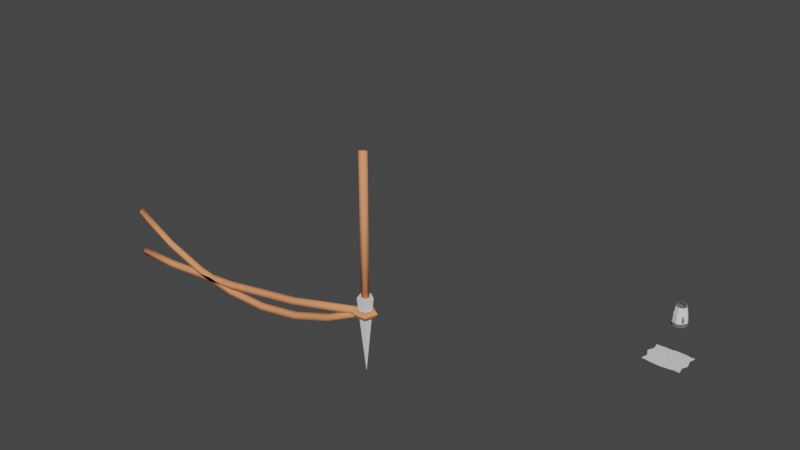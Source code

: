 # Source: Camping.blend  (saved by Blender 3.5.10; exported with 4.5.12 LTS)
import bpy
from mathutils import Matrix  # noqa: F401  (used for matrix-valued properties, if any)

bpy.ops.wm.read_factory_settings(use_empty=True)
scene = bpy.context.scene
scene.name = 'Scene'

# ---- collections
col_collection = bpy.data.collections.new('Collection'); scene.collection.children.link(col_collection)

# ---- images (referenced by path relative to the original .blend; pixels are not part of the script)
import os
ASSET_DIR = os.environ.get("B2B_ASSET_DIR", "")  # directory of the original .blend (textures are referenced by path, not embedded)
HERE = os.path.dirname(os.path.abspath(__file__))  # packed textures are extracted next to this script under _unpacked/

def load_image(name, relpath, width, height, colorspace="sRGB"):
    """Load a texture the original file referenced (path relative to the .blend, or extracted next to this script)."""
    p = next((c for c in (os.path.join(HERE, relpath), os.path.join(ASSET_DIR, relpath)) if relpath and os.path.exists(c)), "")
    if p:
        img = bpy.data.images.load(p, check_existing=True)
        img.name = name
    else:  # same state as the original file: an image datablock whose file is absent (Cycles renders it pink)
        img = bpy.data.images.new(name, width, height)
        img.source = "FILE"
        img.filepath = "//" + (relpath or name)
    img.colorspace_settings.name = colorspace
    return img
img_fabric063_4k_roughness_jpg = load_image('Fabric063_4K_Roughness.jpg', 'ProjectorTarp/Fabric063_4K-JPG/Fabric063_4K_Roughness.jpg', 1024, 1024, 'sRGB')
img_fabric063_4k_displacement_jpg = load_image('Fabric063_4K_Displacement.jpg', 'ProjectorTarp/Fabric063_4K-JPG/Fabric063_4K_Displacement.jpg', 1024, 1024, 'sRGB')
img_fabric063_4k_normalgl_jpg = load_image('Fabric063_4K_NormalGL.jpg', 'ProjectorTarp/Fabric063_4K-JPG/Fabric063_4K_NormalGL.jpg', 1024, 1024, 'Non-Color')
img_fabric063_4k_ambientocclusion_jpg = load_image('Fabric063_4K_AmbientOcclusion.jpg', 'ProjectorTarp/Fabric063_4K-JPG/Fabric063_4K_AmbientOcclusion.jpg', 1024, 1024, 'sRGB')

# ---- materials (node trees are filled in below, after node groups)
mat_fabric063_4k = bpy.data.materials.new('Fabric063 4K')
mat_fabric063_4k.use_transparent_shadow = False
mat_lantern = bpy.data.materials.new('Lantern')
mat_lantern.use_transparent_shadow = False
mat_lantern.diffuse_color = (0.1523, 0.1523, 0.1523, 1.0)
mat_rope = bpy.data.materials.new('Rope')
mat_rope.use_transparent_shadow = False
mat_rope.diffuse_color = (0.8, 0.2939, 0.1338, 1.0)
mat_metal = bpy.data.materials.new('Metal')
mat_metal.use_transparent_shadow = False

# ---- material node trees
mat_fabric063_4k.use_nodes = True; mat_fabric063_4k.node_tree.nodes.clear()
_N = mat_fabric063_4k.node_tree.nodes; _L = mat_fabric063_4k.node_tree.links
n0 = _N.new('ShaderNodeOutputMaterial'); n0.name = 'Material Output'; n0.location = (300, 300)
n1 = _N.new('ShaderNodeTexImage'); n1.name = 'Image Texture.003'; n1.location = (-330, 80)
n1.hide = True
n1.image = img_fabric063_4k_roughness_jpg
n2 = _N.new('ShaderNodeTexImage'); n2.name = 'Image Texture.001'; n2.location = (-589, -66)
n2.hide = True
n2.image = img_fabric063_4k_displacement_jpg
n3 = _N.new('ShaderNodeTexImage'); n3.name = 'Image Texture.002'; n3.location = (-571, 31)
n3.hide = True
n3.image = img_fabric063_4k_normalgl_jpg
n4 = _N.new('ShaderNodeMix'); n4.name = 'Mix'; n4.location = (-142, 17)
n4.data_type = 'RGBA'
n4.inputs[0].default_value = 1.0
n5 = _N.new('ShaderNodeTexCoord'); n5.name = 'Texture Coordinate'; n5.location = (-946, 141)
n5.hide = True
n6 = _N.new('ShaderNodeBump'); n6.name = 'Bump'; n6.location = (-304, -42)
n6.inputs[0].default_value = 0.3833
n6.inputs[1].default_value = 1.0
n6.inputs[2].default_value = 1.0
n7 = _N.new('ShaderNodeNormalMap'); n7.name = 'Normal Map'; n7.location = (-307, 24)
n7.hide = True
n8 = _N.new('ShaderNodeTexImage'); n8.name = 'Image Texture'; n8.location = (-603, 353)
n8.image = img_fabric063_4k_ambientocclusion_jpg
n9 = _N.new('ShaderNodeBsdfPrincipled'); n9.name = 'Principled BSDF'; n9.location = (10, 300)
n9.distribution = 'GGX'
n9.subsurface_method = 'BURLEY'
n9.inputs[3].default_value = 1.45
n9.inputs[27].default_value = (0.0, 0.0, 0.0, 1.0)
n9.inputs[28].default_value = 1.0
_L.new(n9.outputs[0], n0.inputs[0])
_L.new(n1.outputs[0], n9.inputs[2])
_L.new(n5.outputs[2], n8.inputs[0])
_L.new(n5.outputs[2], n3.inputs[0])
_L.new(n5.outputs[2], n2.inputs[0])
_L.new(n2.outputs[0], n6.inputs[3])
_L.new(n3.outputs[0], n7.inputs[1])
_L.new(n7.outputs[0], n4.inputs[6])
_L.new(n6.outputs[0], n4.inputs[7])
_L.new(n4.outputs[2], n9.inputs[5])
n0.is_active_output = True

# ---- world
world_world = bpy.data.worlds.new('World'); scene.world = world_world
world_world.use_nodes = True; world_world.node_tree.nodes.clear()
_N = world_world.node_tree.nodes; _L = world_world.node_tree.links
n0 = _N.new('ShaderNodeOutputWorld'); n0.name = 'World Output'; n0.location = (300, 300)
n1 = _N.new('ShaderNodeBackground'); n1.name = 'Background'; n1.location = (10, 300)
n1.inputs[0].default_value = (0.05088, 0.05088, 0.05088, 1.0)
_L.new(n1.outputs[0], n0.inputs[0])
n0.is_active_output = True
world_world.color = (0.05088, 0.05088, 0.05088)
world_world.use_sun_shadow = False
world_world.sun_shadow_jitter_overblur = 0.0

# ---- meshes
me_projectortarpmodel = bpy.data.meshes.new('ProjectorTarpModel')
me_projectortarpmodel.from_pydata([(-2.213, -1.709, 0.01087), (2.169, -1.696, 0.01087), (-2.222, 1.704, 0.01087), (2.288, 1.717, 0.01087), (-2.21, 1.55, 0.01087), (-2.178, 1.378, 0.01087), (-2.092, 1.009, 0.01087), (-2.107, 0.8252, 0.01087), (-2.17, 0.6516, 0.01087), (-2.253, 0.4959, 0.01087), (-2.335, 0.3518, 0.01087), (-2.394, 0.2079, 0.01087), (-2.417, 0.06471, 0.01087), (-2.335, -0.2197, 0.01087), (-2.253, -0.3612, 0.01087), (-2.054, -0.8273, 0.01087), (-2.084, -1.011, 0.01087), (-2.129, -1.198, 0.01087), (-2.171, -1.382, 0.01087), (-2.201, -1.554, 0.01087), (-2.002, -1.69, 0.01087), (-1.757, -1.695, 0.01087), (-1.239, -1.791, 0.01087), (-1.015, -1.801, 0.01087), (-0.8261, -1.813, 0.01087), (-0.6436, -1.83, 0.01087), (-0.4628, -1.846, 0.01087), (-0.281, -1.851, 0.01087), (0.09843, -1.844, 0.01087), (0.2947, -1.823, 0.01087), (0.4917, -1.79, 0.01087), (0.6875, -1.766, 0.01087), (0.8802, -1.76, 0.01087), (1.07, -1.737, 0.01087), (1.277, -1.694, 0.01087), (1.734, -1.642, 0.01087), (1.963, -1.677, 0.01087), (2.16, -1.542, 0.01087), (2.136, -1.372, 0.01087), (2.103, -1.19, 0.01087), (2.067, -1.006, 0.01087), (2.043, -0.8281, 0.01087), (2.071, -0.6755, 0.01087), (2.131, -0.5463, 0.01087), (2.201, -0.4284, 0.01087), (2.266, -0.3085, 0.01087), (2.313, -0.1824, 0.01087), (2.332, -0.0461, 0.01087), (2.313, 0.1033, 0.01087), (2.266, 0.2629, 0.01087), (2.201, 0.4287, 0.01087), (2.141, 0.6107, 0.01087), (2.105, 0.8115, 0.01087), (2.116, 1.013, 0.01087), (2.175, 1.203, 0.01087), (2.231, 1.388, 0.01087), (2.272, 1.562, 0.01087), (-2.089, -0.6557, 0.01087), (-2.164, -0.5026, 0.01087), (-2.394, -0.07777, 0.01087), (-2.135, 1.195, 0.01087), (-2.011, 1.685, 0.01087), (-1.771, 1.681, 0.01087), (-1.522, 1.713, 0.01087), (-1.494, -1.745, 0.01087), (-1.279, 1.743, 0.01087), (-1.06, 1.746, 0.01087), (-0.8671, 1.724, 0.01087), (-0.6768, 1.711, 0.01087), (-0.733, -0.3759, 0.01087), (-0.4879, 1.721, 0.01087), (-0.3, 1.748, 0.01087), (-0.1126, 1.793, 0.01087), (0.07611, 1.823, 0.01087), (-0.095, -1.845, 0.01087), (0.2677, 1.815, 0.01087), (0.4601, 1.816, 0.01087), (0.6529, 1.823, 0.01087), (0.8455, 1.823, 0.01087), (0.2705, 1.095, 0.01087), (1.04, 1.813, 0.01087), (1.271, 1.798, 0.01087), (1.502, -1.653, 0.01087), (1.537, 1.74, 0.01087), (1.812, 1.685, 0.01087), (1.381, 0.1893, 0.01087), (2.07, 1.696, 0.01087), (-2.213, -1.709, 0.01614), (2.169, -1.696, 0.01614), (-2.222, 1.704, 0.01614), (2.288, 1.717, 0.01614), (-2.21, 1.55, 0.01614), (-2.178, 1.378, 0.01614), (-2.092, 1.009, 0.01614), (-2.107, 0.8252, 0.01614), (-2.17, 0.6516, 0.01614), (-2.253, 0.4959, 0.01614), (-2.335, 0.3518, 0.01614), (-2.394, 0.2079, 0.01614), (-2.417, 0.06471, 0.01614), (-2.335, -0.2197, 0.01614), (-2.253, -0.3612, 0.01614), (-2.054, -0.8273, 0.01614), (-2.084, -1.011, 0.01614), (-2.129, -1.198, 0.01614), (-2.171, -1.382, 0.01614), (-2.201, -1.554, 0.01614), (-2.002, -1.69, 0.01614), (-1.757, -1.695, 0.01614), (-1.239, -1.791, 0.01614), (-1.015, -1.801, 0.01614), (-0.8261, -1.813, 0.01614), (-0.6436, -1.83, 0.01614), (-0.4628, -1.846, 0.01614), (-0.281, -1.851, 0.01614), (0.09843, -1.844, 0.01614), (0.2947, -1.823, 0.01614), (0.4917, -1.79, 0.01614), (0.6875, -1.766, 0.01614), (0.8802, -1.76, 0.01614), (1.07, -1.737, 0.01614), (1.277, -1.694, 0.01614), (1.734, -1.642, 0.01614), (1.963, -1.677, 0.01614), (2.16, -1.542, 0.01614), (2.136, -1.372, 0.01614), (2.103, -1.19, 0.01614), (2.067, -1.006, 0.01614), (2.043, -0.8281, 0.01614), (2.071, -0.6755, 0.01614), (2.131, -0.5463, 0.01614), (2.201, -0.4284, 0.01614), (2.266, -0.3085, 0.01614), (2.313, -0.1824, 0.01614), (2.332, -0.0461, 0.01614), (2.313, 0.1033, 0.01614), (2.266, 0.2629, 0.01614), (2.201, 0.4287, 0.01614), (2.141, 0.6107, 0.01614), (2.105, 0.8115, 0.01614), (2.116, 1.013, 0.01614), (2.175, 1.203, 0.01614), (2.231, 1.388, 0.01614), (2.272, 1.562, 0.01614), (-2.089, -0.6557, 0.01614), (-2.164, -0.5026, 0.01614), (-2.394, -0.07777, 0.01614), (-2.135, 1.195, 0.01614), (-2.011, 1.685, 0.01614), (-1.771, 1.681, 0.01614), (-1.522, 1.713, 0.01614), (-1.494, -1.745, 0.01614), (-1.279, 1.743, 0.01614), (-1.06, 1.746, 0.01614), (-0.8671, 1.724, 0.01614), (-0.6768, 1.711, 0.01614), (-0.733, -0.3759, 0.01614), (-0.4879, 1.721, 0.01614), (-0.3, 1.748, 0.01614), (-0.1126, 1.793, 0.01614), (0.07611, 1.823, 0.01614), (-0.095, -1.845, 0.01614), (0.2677, 1.815, 0.01614), (0.4601, 1.816, 0.01614), (0.6529, 1.823, 0.01614), (0.8455, 1.823, 0.01614), (0.2705, 1.095, 0.01614), (1.04, 1.813, 0.01614), (1.271, 1.798, 0.01614), (1.502, -1.653, 0.01614), (1.537, 1.74, 0.01614), (1.812, 1.685, 0.01614), (1.381, 0.1893, 0.01614), (2.07, 1.696, 0.01614)], [], [(4, 2, 61), (20, 0, 19), (69, 16, 15), (14, 13, 58), (9, 11, 10), (63, 7, 6), (21, 20, 17), (64, 17, 69), (57, 58, 69), (58, 59, 69), (69, 59, 9), (18, 17, 20, 19), (60, 61, 62), (63, 67, 79), (72, 79, 71), (29, 28, 74), (85, 69, 79), (30, 29, 74), (79, 76, 77), (79, 77, 78), (33, 32, 31), (79, 78, 80), (34, 33, 31), (35, 82, 39), (54, 83, 84), (40, 85, 41), (42, 85, 43), (44, 43, 45), (48, 50, 49), (50, 85, 51), (52, 85, 53), (56, 86, 3), (11, 9, 59, 12), (17, 16, 69), (15, 57, 69), (13, 59, 58), (61, 60, 5, 4), (8, 7, 63), (6, 60, 63), (8, 63, 69, 9), (21, 17, 64), (69, 23, 22, 64), (60, 62, 63), (66, 67, 63, 65), (69, 74, 27, 26), (23, 69, 24), (24, 69, 25), (63, 79, 69), (67, 68, 79), (25, 69, 26), (79, 68, 70), (73, 75, 79, 72), (79, 70, 71), (74, 69, 31), (31, 69, 85), (80, 81, 83, 79), (30, 74, 31), (79, 75, 76), (34, 31, 82), (82, 31, 85), (79, 83, 85), (40, 39, 82, 85), (35, 39, 36), (83, 54, 53, 85), (43, 85, 45), (45, 85, 48), (85, 50, 48), (38, 37, 36, 39), (54, 84, 86), (36, 37, 1), (48, 47, 46, 45), (41, 85, 42), (86, 56, 55, 54), (85, 52, 51), (91, 148, 89), (107, 106, 87), (156, 102, 103), (101, 145, 100), (96, 97, 98), (150, 93, 94), (108, 104, 107), (151, 156, 104), (144, 156, 145), (145, 156, 146), (156, 96, 146), (105, 106, 107, 104), (147, 149, 148), (150, 166, 154), (159, 158, 166), (116, 161, 115), (172, 166, 156), (117, 161, 116), (166, 164, 163), (166, 165, 164), (120, 118, 119), (166, 167, 165), (121, 118, 120), (122, 126, 169), (141, 171, 170), (127, 128, 172), (129, 130, 172), (131, 132, 130), (135, 136, 137), (137, 138, 172), (139, 140, 172), (143, 90, 173), (98, 99, 146, 96), (104, 156, 103), (102, 156, 144), (100, 145, 146), (148, 91, 92, 147), (95, 150, 94), (93, 150, 147), (95, 96, 156, 150), (108, 151, 104), (156, 151, 109, 110), (147, 150, 149), (153, 152, 150, 154), (156, 113, 114, 161), (110, 111, 156), (111, 112, 156), (150, 156, 166), (154, 166, 155), (112, 113, 156), (166, 157, 155), (160, 159, 166, 162), (166, 158, 157), (161, 118, 156), (118, 172, 156), (167, 166, 170, 168), (117, 118, 161), (166, 163, 162), (121, 169, 118), (169, 172, 118), (166, 172, 170), (127, 172, 169, 126), (122, 123, 126), (170, 172, 140, 141), (130, 132, 172), (132, 135, 172), (172, 135, 137), (125, 126, 123, 124), (141, 173, 171), (123, 88, 124), (135, 132, 133, 134), (128, 129, 172), (173, 141, 142, 143), (172, 138, 139)])
_uv = me_projectortarpmodel.uv_layers.new(name='UVMap')
_uv.uv.foreach_set('vector', [0.9695, 0.03424, 0.9904, 0.03308, 0.9871, 0.06174, 0.5292, 0.05155, 0.5273, 0.02287, 0.5482, 0.02499, 0.7032, 0.2282, 0.6216, 0.04277, 0.6464, 0.04743, 0.7103, 0.02199, 0.7298, 0.01141, 0.6908, 0.03357, 0.8266, 0.02487, 0.788, 0.00475, 0.8073, 0.01332, 0.9892, 0.1282, 0.8708, 0.04587, 0.8957, 0.0485, 0.5276, 0.08486, 0.5292, 0.05155, 0.5963, 0.03598, 0.52, 0.1204, 0.5963, 0.03598, 0.7032, 0.2282, 0.6698, 0.04332, 0.6908, 0.03357, 0.7032, 0.2282, 0.6908, 0.03357, 0.7492, 0.003791, 0.7032, 0.2282, 0.7032, 0.2282, 0.7492, 0.003791, 0.8266, 0.02487, 0.5715, 0.02971, 0.5963, 0.03598, 0.5292, 0.05155, 0.5482, 0.02499, 0.9211, 0.04326, 0.9871, 0.06174, 0.9858, 0.09425, 0.9892, 0.1282, 0.9886, 0.2171, 0.8994, 0.3693, 0.9954, 0.3197, 0.8994, 0.3693, 0.99, 0.2941, 0.5034, 0.3628, 0.5011, 0.3361, 0.5017, 0.3099, 0.7728, 0.5171, 0.7032, 0.2282, 0.8994, 0.3693, 0.5071, 0.3897, 0.5034, 0.3628, 0.5017, 0.3099, 0.8994, 0.3693, 0.9967, 0.3975, 0.997, 0.4237, 0.8994, 0.3693, 0.997, 0.4237, 0.9964, 0.4498, 0.5125, 0.4683, 0.5099, 0.4425, 0.5098, 0.4163, 0.8994, 0.3693, 0.9964, 0.4498, 0.9942, 0.4761, 0.5175, 0.4966, 0.5125, 0.4683, 0.5098, 0.4163, 0.5231, 0.5588, 0.5224, 0.5272, 0.5831, 0.6103, 0.9077, 0.6281, 0.9827, 0.5434, 0.9744, 0.5806, 0.6083, 0.606, 0.7728, 0.5171, 0.6325, 0.6035, 0.6531, 0.6077, 0.7728, 0.5171, 0.6705, 0.6163, 0.6862, 0.6262, 0.6705, 0.6163, 0.7023, 0.6354, 0.758, 0.6432, 0.8025, 0.6291, 0.7798, 0.6373, 0.8025, 0.6291, 0.7728, 0.5171, 0.8274, 0.6215, 0.8548, 0.6174, 0.7728, 0.5171, 0.8821, 0.6195, 0.9561, 0.6425, 0.975, 0.6156, 0.977, 0.6452, 0.788, 0.00475, 0.8266, 0.02487, 0.7492, 0.003791, 0.7686, 0.001132, 0.5963, 0.03598, 0.6216, 0.04277, 0.7032, 0.2282, 0.6464, 0.04743, 0.6698, 0.04332, 0.7032, 0.2282, 0.7298, 0.01141, 0.7492, 0.003791, 0.6908, 0.03357, 0.9871, 0.06174, 0.9211, 0.04326, 0.946, 0.03797, 0.9695, 0.03424, 0.8475, 0.03672, 0.8708, 0.04587, 0.9892, 0.1282, 0.8957, 0.0485, 0.9211, 0.04326, 0.9892, 0.1282, 0.8475, 0.03672, 0.9892, 0.1282, 0.7032, 0.2282, 0.8266, 0.02487, 0.5276, 0.08486, 0.5963, 0.03598, 0.52, 0.1204, 0.7032, 0.2282, 0.5107, 0.1852, 0.5128, 0.1549, 0.52, 0.1204, 0.9211, 0.04326, 0.9858, 0.09425, 0.9892, 0.1282, 0.9923, 0.191, 0.9886, 0.2171, 0.9892, 0.1282, 0.9926, 0.1612, 0.7032, 0.2282, 0.5017, 0.3099, 0.5014, 0.2846, 0.5028, 0.26, 0.5107, 0.1852, 0.7032, 0.2282, 0.5085, 0.2108, 0.5085, 0.2108, 0.7032, 0.2282, 0.5056, 0.2355, 0.9892, 0.1282, 0.8994, 0.3693, 0.7032, 0.2282, 0.9886, 0.2171, 0.9862, 0.2429, 0.8994, 0.3693, 0.5056, 0.2355, 0.7032, 0.2282, 0.5028, 0.26, 0.8994, 0.3693, 0.9862, 0.2429, 0.9869, 0.2685, 0.9989, 0.3454, 0.9972, 0.3714, 0.8994, 0.3693, 0.9954, 0.3197, 0.8994, 0.3693, 0.9869, 0.2685, 0.99, 0.2941, 0.5017, 0.3099, 0.7032, 0.2282, 0.5098, 0.4163, 0.5098, 0.4163, 0.7032, 0.2282, 0.7728, 0.5171, 0.9942, 0.4761, 0.9915, 0.5074, 0.9827, 0.5434, 0.8994, 0.3693, 0.5071, 0.3897, 0.5017, 0.3099, 0.5098, 0.4163, 0.8994, 0.3693, 0.9972, 0.3714, 0.9967, 0.3975, 0.5175, 0.4966, 0.5098, 0.4163, 0.5224, 0.5272, 0.5224, 0.5272, 0.5098, 0.4163, 0.7728, 0.5171, 0.8994, 0.3693, 0.9827, 0.5434, 0.7728, 0.5171, 0.6083, 0.606, 0.5831, 0.6103, 0.5224, 0.5272, 0.7728, 0.5171, 0.5231, 0.5588, 0.5831, 0.6103, 0.5175, 0.5897, 0.9827, 0.5434, 0.9077, 0.6281, 0.8821, 0.6195, 0.7728, 0.5171, 0.6705, 0.6163, 0.7728, 0.5171, 0.7023, 0.6354, 0.7023, 0.6354, 0.7728, 0.5171, 0.758, 0.6432, 0.7728, 0.5171, 0.8025, 0.6291, 0.758, 0.6432, 0.5584, 0.6142, 0.5352, 0.6169, 0.5175, 0.5897, 0.5831, 0.6103, 0.9077, 0.6281, 0.9744, 0.5806, 0.975, 0.6156, 0.5175, 0.5897, 0.5352, 0.6169, 0.5143, 0.6177, 0.758, 0.6432, 0.7377, 0.6452, 0.7192, 0.6423, 0.7023, 0.6354, 0.6325, 0.6035, 0.7728, 0.5171, 0.6531, 0.6077, 0.975, 0.6156, 0.9561, 0.6425, 0.9326, 0.6364, 0.9077, 0.6281, 0.7728, 0.5171, 0.8548, 0.6174, 0.8274, 0.6215, 0.03052, 0.03424, 0.01285, 0.06174, 0.009554, 0.03308, 0.4708, 0.05155, 0.4518, 0.02499, 0.4727, 0.02287, 0.2968, 0.2282, 0.3536, 0.04743, 0.3784, 0.04277, 0.2897, 0.02199, 0.3092, 0.03357, 0.2702, 0.01141, 0.1734, 0.02487, 0.1927, 0.01332, 0.212, 0.00475, 0.01075, 0.1282, 0.1043, 0.0485, 0.1292, 0.04587, 0.4724, 0.08486, 0.4037, 0.03598, 0.4708, 0.05155, 0.48, 0.1204, 0.2968, 0.2282, 0.4037, 0.03598, 0.3302, 0.04332, 0.2968, 0.2282, 0.3092, 0.03357, 0.3092, 0.03357, 0.2968, 0.2282, 0.2508, 0.003791, 0.2968, 0.2282, 0.1734, 0.02487, 0.2508, 0.003791, 0.4285, 0.02971, 0.4518, 0.02499, 0.4708, 0.05155, 0.4037, 0.03598, 0.07891, 0.04326, 0.01421, 0.09425, 0.01285, 0.06174, 0.01075, 0.1282, 0.1006, 0.3693, 0.01144, 0.2171, 0.004627, 0.3197, 0.01002, 0.2941, 0.1006, 0.3693, 0.4966, 0.3628, 0.4983, 0.3099, 0.4989, 0.3361, 0.2272, 0.5171, 0.1006, 0.3693, 0.2968, 0.2282, 0.4929, 0.3897, 0.4983, 0.3099, 0.4966, 0.3628, 0.1006, 0.3693, 0.003014, 0.4237, 0.003327, 0.3975, 0.1006, 0.3693, 0.003644, 0.4498, 0.003014, 0.4237, 0.4875, 0.4683, 0.4902, 0.4163, 0.4901, 0.4425, 0.1006, 0.3693, 0.005755, 0.4761, 0.003644, 0.4498, 0.4825, 0.4966, 0.4902, 0.4163, 0.4875, 0.4683, 0.4769, 0.5588, 0.4169, 0.6103, 0.4776, 0.5272, 0.09233, 0.6281, 0.02562, 0.5806, 0.01726, 0.5434, 0.3917, 0.606, 0.3675, 0.6035, 0.2272, 0.5171, 0.3469, 0.6077, 0.3295, 0.6163, 0.2272, 0.5171, 0.3138, 0.6262, 0.2977, 0.6354, 0.3295, 0.6163, 0.242, 0.6432, 0.2202, 0.6373, 0.1975, 0.6291, 0.1975, 0.6291, 0.1726, 0.6215, 0.2272, 0.5171, 0.1452, 0.6174, 0.1179, 0.6195, 0.2272, 0.5171, 0.04395, 0.6425, 0.02298, 0.6452, 0.02505, 0.6156, 0.212, 0.00475, 0.2314, 0.001132, 0.2508, 0.003791, 0.1734, 0.02487, 0.4037, 0.03598, 0.2968, 0.2282, 0.3784, 0.04277, 0.3536, 0.04743, 0.2968, 0.2282, 0.3302, 0.04332, 0.2702, 0.01141, 0.3092, 0.03357, 0.2508, 0.003791, 0.01285, 0.06174, 0.03052, 0.03424, 0.05396, 0.03797, 0.07891, 0.04326, 0.1525, 0.03672, 0.01075, 0.1282, 0.1292, 0.04587, 0.1043, 0.0485, 0.01075, 0.1282, 0.07891, 0.04326, 0.1525, 0.03672, 0.1734, 0.02487, 0.2968, 0.2282, 0.01075, 0.1282, 0.4724, 0.08486, 0.48, 0.1204, 0.4037, 0.03598, 0.2968, 0.2282, 0.48, 0.1204, 0.4872, 0.1549, 0.4893, 0.1852, 0.07891, 0.04326, 0.01075, 0.1282, 0.01421, 0.09425, 0.007699, 0.191, 0.007394, 0.1612, 0.01075, 0.1282, 0.01144, 0.2171, 0.2968, 0.2282, 0.4972, 0.26, 0.4986, 0.2846, 0.4983, 0.3099, 0.4893, 0.1852, 0.4915, 0.2108, 0.2968, 0.2282, 0.4915, 0.2108, 0.4944, 0.2355, 0.2968, 0.2282, 0.01075, 0.1282, 0.2968, 0.2282, 0.1006, 0.3693, 0.01144, 0.2171, 0.1006, 0.3693, 0.01377, 0.2429, 0.4944, 0.2355, 0.4972, 0.26, 0.2968, 0.2282, 0.1006, 0.3693, 0.0131, 0.2685, 0.01377, 0.2429, 0.001132, 0.3454, 0.004627, 0.3197, 0.1006, 0.3693, 0.002809, 0.3714, 0.1006, 0.3693, 0.01002, 0.2941, 0.0131, 0.2685, 0.4983, 0.3099, 0.4902, 0.4163, 0.2968, 0.2282, 0.4902, 0.4163, 0.2272, 0.5171, 0.2968, 0.2282, 0.005755, 0.4761, 0.1006, 0.3693, 0.01726, 0.5434, 0.008495, 0.5074, 0.4929, 0.3897, 0.4902, 0.4163, 0.4983, 0.3099, 0.1006, 0.3693, 0.003327, 0.3975, 0.002809, 0.3714, 0.4825, 0.4966, 0.4776, 0.5272, 0.4902, 0.4163, 0.4776, 0.5272, 0.2272, 0.5171, 0.4902, 0.4163, 0.1006, 0.3693, 0.2272, 0.5171, 0.01726, 0.5434, 0.3917, 0.606, 0.2272, 0.5171, 0.4776, 0.5272, 0.4169, 0.6103, 0.4769, 0.5588, 0.4825, 0.5897, 0.4169, 0.6103, 0.01726, 0.5434, 0.2272, 0.5171, 0.1179, 0.6195, 0.09233, 0.6281, 0.3295, 0.6163, 0.2977, 0.6354, 0.2272, 0.5171, 0.2977, 0.6354, 0.242, 0.6432, 0.2272, 0.5171, 0.2272, 0.5171, 0.242, 0.6432, 0.1975, 0.6291, 0.4416, 0.6142, 0.4169, 0.6103, 0.4825, 0.5897, 0.4648, 0.6169, 0.09233, 0.6281, 0.02505, 0.6156, 0.02562, 0.5806, 0.4825, 0.5897, 0.4857, 0.6177, 0.4648, 0.6169, 0.242, 0.6432, 0.2977, 0.6354, 0.2808, 0.6423, 0.2623, 0.6452, 0.3675, 0.6035, 0.3469, 0.6077, 0.2272, 0.5171, 0.02505, 0.6156, 0.09233, 0.6281, 0.06739, 0.6364, 0.04395, 0.6425, 0.2272, 0.5171, 0.1726, 0.6215, 0.1452, 0.6174])
me_projectortarpmodel.materials.append(mat_fabric063_4k)
me_projectortarpmodel.use_remesh_fix_poles = True
me_projectortarpmodel.use_remesh_preserve_attributes = False
me_projectortarpmodel.update()
me_lantern = bpy.data.meshes.new('Lantern')
me_lantern.from_pydata([(7.054e-09, 0.05739, 2.874), (7.054e-09, -0.05739, 2.874), (0.2196, 0.05739, 2.831), (0.2196, -0.05739, 2.831), (0.4058, 0.05739, 2.706), (0.4058, -0.05739, 2.706), (0.5302, 0.05739, 2.52), (0.5302, -0.05739, 2.52), (0.5739, 0.05739, 2.301), (0.5739, -0.05739, 2.301), (-0.5739, 0.05739, 2.301), (-0.5739, -0.05739, 2.301), (-0.5302, 0.05739, 2.52), (-0.5302, -0.05739, 2.52), (-0.4058, 0.05739, 2.706), (-0.4058, -0.05739, 2.706), (-0.2196, 0.05739, 2.831), (-0.2196, -0.05739, 2.831), (4.633e-09, 1.35e-10, 2.733), (0.1653, 1.35e-10, 2.7), (0.3055, 1.35e-10, 2.606), (0.3992, 1.35e-10, 2.466), (0.4321, 1.35e-10, 2.301), (-0.4321, 1.35e-10, 2.301), (-0.3992, 1.35e-10, 2.466), (-0.3055, 1.35e-10, 2.606), (-0.1653, 1.35e-10, 2.7), (0.0, 1.0, 1.49e-08), (0.0, 1.0, 0.4), (0.3827, 0.9239, 1.49e-08), (0.3827, 0.9239, 0.4), (0.7071, 0.7071, 1.49e-08), (0.7071, 0.7071, 0.4), (0.9239, 0.3827, 1.49e-08), (0.9239, 0.3827, 0.4), (1.0, -4.371e-08, 1.49e-08), (1.0, -4.371e-08, 0.4), (0.9239, -0.3827, 1.49e-08), (0.9239, -0.3827, 0.4), (0.7071, -0.7071, 1.49e-08), (0.7071, -0.7071, 0.4), (0.3827, -0.9239, 1.49e-08), (0.3827, -0.9239, 0.4), (-8.742e-08, -1.0, 1.49e-08), (-8.742e-08, -1.0, 0.4), (-0.3827, -0.9239, 1.49e-08), (-0.3827, -0.9239, 0.4), (-0.7071, -0.7071, 1.49e-08), (-0.7071, -0.7071, 0.4), (-0.9239, -0.3827, 1.49e-08), (-0.9239, -0.3827, 0.4), (-1.0, 1.192e-08, 1.49e-08), (-1.0, 1.192e-08, 0.4), (-0.9239, 0.3827, 1.49e-08), (-0.9239, 0.3827, 0.4), (-0.7071, 0.7071, 1.49e-08), (-0.7071, 0.7071, 0.4), (-0.3827, 0.9239, 1.49e-08), (-0.3827, 0.9239, 0.4), (1.575e-09, 0.6133, 2.077), (1.575e-09, 0.6133, 2.323), (0.2347, 0.5666, 2.077), (0.2347, 0.5666, 2.323), (0.4336, 0.4336, 2.077), (0.4336, 0.4336, 2.323), (0.5666, 0.2347, 2.077), (0.5666, 0.2347, 2.323), (0.6133, -2.765e-08, 2.077), (0.6133, -2.765e-08, 2.323), (0.5666, -0.2347, 2.077), (0.5666, -0.2347, 2.323), (0.4336, -0.4336, 2.077), (0.4336, -0.4336, 2.323), (0.2347, -0.5666, 2.077), (0.2347, -0.5666, 2.323), (-5.204e-08, -0.6133, 2.077), (-5.204e-08, -0.6133, 2.323), (-0.2347, -0.5666, 2.077), (-0.2347, -0.5666, 2.323), (-0.4336, -0.4336, 2.077), (-0.4336, -0.4336, 2.323), (-0.5666, -0.2347, 2.077), (-0.5666, -0.2347, 2.323), (-0.6133, 6.467e-09, 2.077), (-0.6133, 6.467e-09, 2.323), (-0.5666, 0.2347, 2.077), (-0.5666, 0.2347, 2.323), (-0.4336, 0.4336, 2.077), (-0.4336, 0.4336, 2.323), (-0.2347, 0.5666, 2.077), (-0.2347, 0.5666, 2.323), (0.5104, -0.5104, 0.3561), (0.5732, -0.7449, 0.3561), (0.7449, -0.5732, 0.3561), (-0.5104, 0.5104, 0.3561), (-0.7449, 0.5732, 0.3561), (-0.5732, 0.7449, 0.3561), (-0.5104, -0.5104, 0.3561), (-0.7449, -0.5732, 0.3561), (-0.5732, -0.7449, 0.3561), (0.5104, 0.5104, 0.3561), (0.5732, 0.7449, 0.3561), (0.7449, 0.5732, 0.3561), (0.5104, -0.5104, 0.8754), (0.5732, -0.7449, 0.8754), (0.7449, -0.5732, 0.8754), (-0.5104, 0.5104, 0.8754), (-0.7449, 0.5732, 0.8754), (-0.5732, 0.7449, 0.8754), (-0.5104, -0.5104, 0.8754), (-0.7449, -0.5732, 0.8754), (-0.5732, -0.7449, 0.8754), (0.5104, 0.5104, 0.8754), (0.5732, 0.7449, 0.8754), (0.7449, 0.5732, 0.8754), (0.4689, -0.4689, 1.299), (0.5266, -0.6844, 1.299), (0.6844, -0.5266, 1.299), (-0.4689, 0.4689, 1.299), (-0.6844, 0.5266, 1.299), (-0.5266, 0.6844, 1.299), (-0.4689, -0.4689, 1.299), (-0.6844, -0.5266, 1.299), (-0.5266, -0.6844, 1.299), (0.4689, 0.4689, 1.299), (0.5266, 0.6844, 1.299), (0.6844, 0.5266, 1.299), (0.3679, -0.3679, 1.776), (0.4132, -0.5369, 1.776), (0.5369, -0.4132, 1.776), (-0.3679, 0.3679, 1.776), (-0.5369, 0.4132, 1.776), (-0.4132, 0.5369, 1.776), (-0.3679, -0.3679, 1.776), (-0.5369, -0.4132, 1.776), (-0.4132, -0.5369, 1.776), (0.3679, 0.3679, 1.776), (0.4132, 0.5369, 1.776), (0.5369, 0.4132, 1.776), (0.3182, -0.3182, 2.09), (0.3574, -0.4644, 2.09), (0.4644, -0.3574, 2.09), (-0.3182, 0.3182, 2.09), (-0.4644, 0.3574, 2.09), (-0.3574, 0.4644, 2.09), (-0.3182, -0.3182, 2.09), (-0.4644, -0.3574, 2.09), (-0.3574, -0.4644, 2.09), (0.3182, 0.3182, 2.09), (0.3574, 0.4644, 2.09), (0.4644, 0.3574, 2.09), (-1.267e-09, 0.63, 0.3666), (-1.267e-09, 0.63, 0.8793), (0.4455, 0.4455, 0.3666), (0.4455, 0.4455, 0.8793), (0.63, -3.38e-08, 0.3666), (0.63, -3.38e-08, 0.8793), (0.4455, -0.4455, 0.3666), (0.4455, -0.4455, 0.8793), (-5.634e-08, -0.63, 0.3666), (-5.634e-08, -0.63, 0.8793), (-0.4455, -0.4455, 0.3666), (-0.4455, -0.4455, 0.8793), (-0.63, 1.254e-09, 0.3666), (-0.63, 1.254e-09, 0.8793), (-0.4455, 0.4455, 0.3666), (-0.4455, 0.4455, 0.8793), (0.3816, 0.3816, 1.341), (-3.223e-09, 0.5396, 1.341), (0.5396, -3.109e-08, 1.341), (0.3816, -0.3816, 1.341), (-5.04e-08, -0.5396, 1.341), (-0.3816, -0.3816, 1.341), (-0.5396, -1.064e-09, 1.341), (-0.3816, 0.3816, 1.341), (0.2704, 0.2704, 1.76), (-4.455e-09, 0.3824, 1.76), (0.3824, -2.42e-08, 1.76), (0.2704, -0.2704, 1.76), (-3.788e-08, -0.3824, 1.76), (-0.2704, -0.2704, 1.76), (-0.3824, -2.925e-09, 1.76), (-0.2704, 0.2704, 1.76), (0.2217, 0.2217, 2.13), (-5.666e-09, 0.3135, 2.13), (0.3135, -1.984e-08, 2.13), (0.2217, -0.2217, 2.13), (-3.307e-08, -0.3135, 2.13), (-0.2217, -0.2217, 2.13), (-0.3135, -2.398e-09, 2.13), (-0.2217, 0.2217, 2.13)], [], [(0, 1, 3, 2), (2, 3, 5, 4), (4, 5, 7, 6), (6, 7, 9, 8), (10, 11, 13, 12), (12, 13, 15, 14), (1, 17, 26, 18), (14, 15, 17, 16), (16, 17, 1, 0), (4, 6, 21, 20), (7, 5, 20, 21), (6, 8, 22, 21), (10, 12, 24, 23), (9, 7, 21, 22), (13, 11, 23, 24), (12, 14, 25, 24), (0, 2, 19, 18), (15, 13, 24, 25), (3, 1, 18, 19), (14, 16, 26, 25), (17, 15, 25, 26), (2, 4, 20, 19), (5, 3, 19, 20), (16, 0, 18, 26), (27, 28, 30, 29), (29, 30, 32, 31), (31, 32, 34, 33), (33, 34, 36, 35), (35, 36, 38, 37), (37, 38, 40, 39), (39, 40, 42, 41), (41, 42, 44, 43), (43, 44, 46, 45), (45, 46, 48, 47), (47, 48, 50, 49), (49, 50, 52, 51), (51, 52, 54, 53), (53, 54, 56, 55), (30, 28, 58, 56, 54, 52, 50, 48, 46, 44, 42, 40, 38, 36, 34, 32), (55, 56, 58, 57), (57, 58, 28, 27), (27, 29, 31, 33, 35, 37, 39, 41, 43, 45, 47, 49, 51, 53, 55, 57), (59, 60, 62, 61), (61, 62, 64, 63), (63, 64, 66, 65), (65, 66, 68, 67), (67, 68, 70, 69), (69, 70, 72, 71), (71, 72, 74, 73), (73, 74, 76, 75), (75, 76, 78, 77), (77, 78, 80, 79), (79, 80, 82, 81), (81, 82, 84, 83), (83, 84, 86, 85), (85, 86, 88, 87), (62, 60, 90, 88, 86, 84, 82, 80, 78, 76, 74, 72, 70, 68, 66, 64), (87, 88, 90, 89), (89, 90, 60, 59), (59, 61, 63, 65, 67, 69, 71, 73, 75, 77, 79, 81, 83, 85, 87, 89), (98, 110, 109, 97), (95, 94, 106, 107), (102, 101, 113, 114), (92, 104, 103, 91), (99, 111, 110, 98), (96, 95, 107, 108), (100, 102, 114, 112), (93, 105, 104, 92), (97, 109, 111, 99), (94, 96, 108, 106), (91, 103, 105, 93), (101, 100, 112, 113), (108, 107, 119, 120), (112, 114, 126, 124), (105, 117, 116, 104), (109, 121, 123, 111), (106, 108, 120, 118), (103, 115, 117, 105), (113, 112, 124, 125), (110, 122, 121, 109), (107, 106, 118, 119), (114, 113, 125, 126), (104, 116, 115, 103), (111, 123, 122, 110), (121, 133, 135, 123), (118, 120, 132, 130), (115, 127, 129, 117), (125, 124, 136, 137), (122, 134, 133, 121), (119, 118, 130, 131), (126, 125, 137, 138), (116, 128, 127, 115), (123, 135, 134, 122), (120, 119, 131, 132), (124, 126, 138, 136), (117, 129, 128, 116), (130, 132, 144, 142), (127, 139, 141, 129), (137, 136, 148, 149), (134, 146, 145, 133), (131, 130, 142, 143), (138, 137, 149, 150), (128, 140, 139, 127), (135, 147, 146, 134), (132, 131, 143, 144), (136, 138, 150, 148), (129, 141, 140, 128), (133, 145, 147, 135), (151, 152, 154, 153), (153, 154, 156, 155), (155, 156, 158, 157), (157, 158, 160, 159), (159, 160, 162, 161), (161, 162, 164, 163), (158, 156, 169, 170), (163, 164, 166, 165), (165, 166, 152, 151), (174, 173, 181, 182), (164, 162, 172, 173), (160, 158, 170, 171), (166, 164, 173, 174), (156, 154, 167, 169), (162, 160, 171, 172), (152, 166, 174, 168), (154, 152, 168, 167), (177, 175, 183, 185), (172, 171, 179, 180), (170, 169, 177, 178), (167, 168, 176, 175), (168, 174, 182, 176), (173, 172, 180, 181), (171, 170, 178, 179), (169, 167, 175, 177), (182, 181, 189, 190), (180, 179, 187, 188), (178, 177, 185, 186), (175, 176, 184, 183), (176, 182, 190, 184), (181, 180, 188, 189), (179, 178, 186, 187)])
me_lantern.polygons.foreach_set('use_smooth', [True] * 140)
_k = set([(27, 29), (27, 57), (28, 30), (28, 58), (29, 31), (30, 32), (31, 33), (32, 34), (33, 35), (34, 36), (35, 37), (36, 38), (37, 39), (38, 40), (39, 41), (40, 42), (41, 43), (42, 44), (43, 45), (44, 46), (45, 47), (46, 48), (47, 49), (48, 50), (49, 51), (50, 52), (51, 53), (52, 54), (53, 55), (54, 56), (55, 57), (56, 58), (59, 61), (59, 89), (60, 62), (60, 90), (61, 63), (62, 64), (63, 65), (64, 66), (65, 67), (66, 68), (67, 69), (68, 70), (69, 71), (70, 72), (71, 73), (72, 74), (73, 75), (74, 76), (75, 77), (76, 78), (77, 79), (78, 80), (79, 81), (80, 82), (81, 83), (82, 84), (83, 85), (84, 86), (85, 87), (86, 88), (87, 89), (88, 90)])
me_lantern.attributes.new('sharp_edge', 'BOOLEAN', 'EDGE').data.foreach_set('value', [ (min(e.vertices), max(e.vertices)) in _k for e in me_lantern.edges])
_uv = me_lantern.uv_layers.new(name='UVMap')
_uv.uv.foreach_set('vector', [0.05055, 0.8091, 0.06101, 0.8091, 0.06101, 0.8491, 0.05055, 0.8491, 0.05055, 0.8491, 0.06101, 0.8491, 0.06101, 0.883, 0.05055, 0.883, 0.09118, 0.8119, 0.08086, 0.8108, 0.08022, 0.7755, 0.09055, 0.7766, 0.09055, 0.7766, 0.08022, 0.7755, 0.08086, 0.7351, 0.09118, 0.7362, 0.07616, 0.8098, 0.06599, 0.8115, 0.06507, 0.7714, 0.07524, 0.7696, 0.07524, 0.7696, 0.06507, 0.7714, 0.06599, 0.7369, 0.07616, 0.7351, 0.1848, 0.5635, 0.1888, 0.5235, 0.201, 0.5338, 0.198, 0.5639, 0.05055, 0.7351, 0.06101, 0.7351, 0.06101, 0.769, 0.05055, 0.769, 0.05055, 0.769, 0.06101, 0.769, 0.06101, 0.8091, 0.05055, 0.8091, 0.2565, 0.4877, 0.2733, 0.4658, 0.279, 0.4885, 0.2663, 0.5049, 0.217, 0.6597, 0.2001, 0.6372, 0.2095, 0.6194, 0.2223, 0.6364, 0.2733, 0.4658, 0.293, 0.4587, 0.2938, 0.4831, 0.279, 0.4885, 0.293, 0.6663, 0.2733, 0.6576, 0.279, 0.6329, 0.2938, 0.6394, 0.237, 0.6675, 0.217, 0.6597, 0.2223, 0.6364, 0.2373, 0.6423, 0.217, 0.4668, 0.237, 0.4587, 0.2373, 0.485, 0.2223, 0.4911, 0.2733, 0.6576, 0.2565, 0.6345, 0.2663, 0.6155, 0.279, 0.6329, 0.2414, 0.5605, 0.2453, 0.521, 0.2579, 0.53, 0.2549, 0.5598, 0.2001, 0.4895, 0.217, 0.4668, 0.2223, 0.4911, 0.2095, 0.5083, 0.1888, 0.6034, 0.1848, 0.5635, 0.198, 0.5639, 0.201, 0.594, 0.2565, 0.6345, 0.2453, 0.6004, 0.2579, 0.5898, 0.2663, 0.6155, 0.1888, 0.5235, 0.2001, 0.4895, 0.2095, 0.5083, 0.201, 0.5338, 0.2453, 0.521, 0.2565, 0.4877, 0.2663, 0.5049, 0.2579, 0.53, 0.2001, 0.6372, 0.1888, 0.6034, 0.201, 0.594, 0.2095, 0.6194, 0.2453, 0.6004, 0.2414, 0.5605, 0.2549, 0.5598, 0.2579, 0.5898, 0.3345, 0.1397, 0.2984, 0.1383, 0.2995, 0.06745, 0.3355, 0.06881, 0.3355, 0.06881, 0.2995, 0.06745, 0.3026, 0.00406, 0.3386, 0.005416, 0.3422, 0.2693, 0.3786, 0.2699, 0.3775, 0.3343, 0.3411, 0.3337, 0.3411, 0.3337, 0.3775, 0.3343, 0.3771, 0.4054, 0.3407, 0.4048, 0.3407, 0.4048, 0.3771, 0.4054, 0.3775, 0.4722, 0.3411, 0.4716, 0.3411, 0.4716, 0.3775, 0.4722, 0.3786, 0.5246, 0.3422, 0.524, 0.3366, 0.5266, 0.3003, 0.5269, 0.2989, 0.4657, 0.3353, 0.4655, 0.3353, 0.4655, 0.2989, 0.4657, 0.2984, 0.3954, 0.3348, 0.3951, 0.3348, 0.3951, 0.2984, 0.3954, 0.2989, 0.3265, 0.3353, 0.3262, 0.3353, 0.3262, 0.2989, 0.3265, 0.3003, 0.2696, 0.3366, 0.2693, 0.343, 0.004276, 0.3794, 0.00406, 0.3792, 0.05319, 0.3427, 0.0534, 0.3427, 0.0534, 0.3792, 0.05319, 0.3791, 0.1182, 0.3426, 0.1185, 0.3426, 0.1185, 0.3791, 0.1182, 0.3792, 0.1893, 0.3427, 0.1895, 0.3427, 0.1895, 0.3792, 0.1893, 0.3794, 0.2556, 0.343, 0.2558, 0.00203, 0.5838, 0.00203, 0.5127, 0.01563, 0.4471, 0.04077, 0.3968, 0.07361, 0.3696, 0.1092, 0.3696, 0.142, 0.3968, 0.1671, 0.4471, 0.1807, 0.5127, 0.1807, 0.5838, 0.1671, 0.6495, 0.142, 0.6998, 0.1092, 0.727, 0.07361, 0.727, 0.04077, 0.6998, 0.01563, 0.6495, 0.3386, 0.2612, 0.3026, 0.2599, 0.2995, 0.2059, 0.3355, 0.2072, 0.3355, 0.2072, 0.2995, 0.2059, 0.2984, 0.1383, 0.3345, 0.1397, 0.00203, 0.1472, 0.01563, 0.08154, 0.04077, 0.03127, 0.07361, 0.00406, 0.1092, 0.00406, 0.142, 0.03127, 0.1671, 0.08154, 0.1807, 0.1472, 0.1807, 0.2183, 0.1671, 0.284, 0.142, 0.3343, 0.1092, 0.3615, 0.07361, 0.3615, 0.04077, 0.3343, 0.01563, 0.284, 0.00203, 0.2183, 0.2069, 0.7588, 0.1848, 0.758, 0.1855, 0.7145, 0.2075, 0.7153, 0.2075, 0.7153, 0.1855, 0.7145, 0.1873, 0.6756, 0.2094, 0.6765, 0.4067, 0.00406, 0.429, 0.004438, 0.4283, 0.04393, 0.406, 0.04356, 0.406, 0.04356, 0.4283, 0.04393, 0.4281, 0.08749, 0.4058, 0.08711, 0.4058, 0.08711, 0.4281, 0.08749, 0.4283, 0.1285, 0.406, 0.1281, 0.406, 0.1281, 0.4283, 0.1285, 0.429, 0.1606, 0.4067, 0.1603, 0.2369, 0.8334, 0.2146, 0.8336, 0.2137, 0.7961, 0.236, 0.7959, 0.236, 0.7959, 0.2137, 0.7961, 0.2135, 0.7529, 0.2358, 0.7528, 0.2358, 0.7528, 0.2135, 0.7529, 0.2137, 0.7107, 0.236, 0.7105, 0.236, 0.7105, 0.2137, 0.7107, 0.2146, 0.6758, 0.2369, 0.6756, 0.002254, 0.7353, 0.0246, 0.7351, 0.02443, 0.7652, 0.002088, 0.7654, 0.002088, 0.7654, 0.02443, 0.7652, 0.02438, 0.8051, 0.00203, 0.8053, 0.00203, 0.8053, 0.02438, 0.8051, 0.02443, 0.8487, 0.002088, 0.8489, 0.002088, 0.8489, 0.02443, 0.8487, 0.0246, 0.8894, 0.002254, 0.8895, 0.2706, 0.02074, 0.286, 0.05157, 0.2944, 0.09185, 0.2944, 0.1355, 0.286, 0.1757, 0.2706, 0.2066, 0.2505, 0.2232, 0.2287, 0.2232, 0.2086, 0.2066, 0.1931, 0.1757, 0.1848, 0.1355, 0.1848, 0.09185, 0.1931, 0.05157, 0.2086, 0.02074, 0.2287, 0.00406, 0.2505, 0.00406, 0.2094, 0.8333, 0.1873, 0.8325, 0.1855, 0.7994, 0.2075, 0.8002, 0.2075, 0.8002, 0.1855, 0.7994, 0.1848, 0.758, 0.2069, 0.7588, 0.286, 0.403, 0.2706, 0.4339, 0.2505, 0.4506, 0.2287, 0.4506, 0.2086, 0.4339, 0.1931, 0.403, 0.1848, 0.3628, 0.1848, 0.3192, 0.1931, 0.2789, 0.2086, 0.2481, 0.2287, 0.2314, 0.2505, 0.2314, 0.2706, 0.2481, 0.286, 0.2789, 0.2944, 0.3192, 0.2944, 0.3628, 0.3881, 0.6023, 0.3826, 0.6961, 0.4042, 0.7005, 0.4097, 0.6068, 0.4506, 0.5992, 0.4715, 0.6044, 0.4666, 0.6983, 0.4458, 0.6931, 0.498, 0.9193, 0.4802, 0.9213, 0.4756, 0.8273, 0.4934, 0.8253, 0.3043, 0.535, 0.2984, 0.6288, 0.3202, 0.6345, 0.3261, 0.5408, 0.02866, 0.7351, 0.02866, 0.8296, 0.04649, 0.831, 0.04649, 0.7366, 0.2454, 0.6744, 0.264, 0.6773, 0.26, 0.7716, 0.2414, 0.7687, 0.4417, 0.9188, 0.4202, 0.9244, 0.4148, 0.8307, 0.4362, 0.825, 0.2908, 0.9908, 0.2867, 0.8965, 0.2681, 0.9, 0.2722, 0.9943, 0.4107, 0.5884, 0.4045, 0.4946, 0.3826, 0.5004, 0.3888, 0.5942, 0.4426, 0.5858, 0.4207, 0.591, 0.4148, 0.4973, 0.4366, 0.492, 0.4726, 0.5838, 0.4676, 0.4899, 0.4466, 0.4934, 0.4516, 0.5873, 0.3469, 0.5328, 0.3688, 0.5385, 0.3626, 0.6323, 0.3407, 0.6266, 0.2414, 0.7687, 0.26, 0.7716, 0.2596, 0.8491, 0.2425, 0.8465, 0.4362, 0.825, 0.4148, 0.8307, 0.416, 0.7523, 0.4357, 0.7471, 0.2867, 0.8965, 0.2863, 0.8193, 0.2692, 0.8225, 0.2681, 0.9, 0.4045, 0.4946, 0.4039, 0.4168, 0.3838, 0.4222, 0.3826, 0.5004, 0.4366, 0.492, 0.4148, 0.4973, 0.416, 0.4197, 0.436, 0.4148, 0.4676, 0.4899, 0.4671, 0.4131, 0.4479, 0.4163, 0.4466, 0.4934, 0.3407, 0.6266, 0.3626, 0.6323, 0.362, 0.71, 0.3419, 0.7047, 0.3826, 0.6961, 0.3838, 0.7734, 0.4036, 0.7775, 0.4042, 0.7005, 0.4458, 0.6931, 0.4666, 0.6983, 0.4661, 0.7762, 0.447, 0.7714, 0.4934, 0.8253, 0.4756, 0.8273, 0.4766, 0.7491, 0.4929, 0.7472, 0.2984, 0.6288, 0.2997, 0.7071, 0.3197, 0.7124, 0.3202, 0.6345, 0.4017, 0.2337, 0.3996, 0.1553, 0.3835, 0.1561, 0.3841, 0.2345, 0.4039, 0.4168, 0.4091, 0.3275, 0.3933, 0.3317, 0.3838, 0.4222, 0.436, 0.4148, 0.416, 0.4197, 0.4253, 0.3307, 0.441, 0.3269, 0.4671, 0.4131, 0.4713, 0.3263, 0.4562, 0.3288, 0.4479, 0.4163, 0.3419, 0.7047, 0.362, 0.71, 0.3672, 0.7989, 0.3514, 0.7947, 0.3838, 0.7734, 0.3927, 0.8615, 0.4082, 0.8647, 0.4036, 0.7775, 0.447, 0.7714, 0.4661, 0.7762, 0.4702, 0.8657, 0.4552, 0.8619, 0.4929, 0.7472, 0.4766, 0.7491, 0.4839, 0.659, 0.4968, 0.6576, 0.2997, 0.7071, 0.3089, 0.7979, 0.3246, 0.8021, 0.3197, 0.7124, 0.3996, 0.1553, 0.4017, 0.06339, 0.389, 0.064, 0.3835, 0.1561, 0.2425, 0.8465, 0.2596, 0.8491, 0.263, 0.9374, 0.2496, 0.9354, 0.4357, 0.7471, 0.416, 0.7523, 0.4248, 0.6616, 0.4403, 0.6575, 0.2863, 0.8193, 0.2897, 0.7318, 0.2763, 0.7343, 0.2692, 0.8225, 0.441, 0.3269, 0.4253, 0.3307, 0.429, 0.2726, 0.4426, 0.2693, 0.4713, 0.3263, 0.4726, 0.2693, 0.4595, 0.2715, 0.4562, 0.3288, 0.3514, 0.7947, 0.3672, 0.7989, 0.3688, 0.8569, 0.3551, 0.8533, 0.3927, 0.8615, 0.3963, 0.9192, 0.4097, 0.922, 0.4082, 0.8647, 0.4552, 0.8619, 0.4702, 0.8657, 0.4715, 0.9239, 0.4585, 0.9207, 0.4968, 0.6576, 0.4839, 0.659, 0.4869, 0.6004, 0.498, 0.5992, 0.3089, 0.7979, 0.3126, 0.8568, 0.3261, 0.8604, 0.3246, 0.8021, 0.4017, 0.06339, 0.4017, 0.00406, 0.3908, 0.004594, 0.389, 0.064, 0.2496, 0.9354, 0.263, 0.9374, 0.264, 0.9952, 0.2524, 0.9934, 0.4403, 0.6575, 0.4248, 0.6616, 0.4283, 0.6027, 0.4417, 0.5992, 0.2897, 0.7318, 0.2908, 0.6744, 0.2792, 0.6766, 0.2763, 0.7343, 0.4091, 0.3275, 0.4107, 0.2693, 0.3971, 0.273, 0.3933, 0.3317, 0.6498, 0.958, 0.6498, 0.8367, 0.7317, 0.8228, 0.7317, 0.9441, 0.7838, 0.492, 0.7838, 0.3707, 0.8995, 0.3707, 0.8995, 0.492, 0.8995, 0.492, 0.8995, 0.3707, 0.9814, 0.3568, 0.9814, 0.4781, 0.7665, 0.958, 0.7665, 0.8367, 0.8823, 0.8367, 0.8823, 0.958, 0.8823, 0.958, 0.8823, 0.8367, 0.9641, 0.8228, 0.9641, 0.9441, 0.5513, 0.492, 0.5513, 0.3707, 0.6671, 0.3707, 0.6671, 0.492, 0.9814, 0.3568, 0.8995, 0.3707, 0.8912, 0.2579, 0.9614, 0.246, 0.6671, 0.492, 0.6671, 0.3707, 0.749, 0.3568, 0.749, 0.4781, 0.534, 0.958, 0.534, 0.8367, 0.6498, 0.8367, 0.6498, 0.958, 0.7289, 0.246, 0.6588, 0.2579, 0.6443, 0.153, 0.694, 0.1446, 0.6671, 0.3707, 0.5513, 0.3707, 0.5596, 0.2579, 0.6588, 0.2579, 0.8823, 0.8367, 0.7665, 0.8367, 0.7748, 0.7239, 0.874, 0.7239, 0.749, 0.3568, 0.6671, 0.3707, 0.6588, 0.2579, 0.7289, 0.246, 0.8995, 0.3707, 0.7838, 0.3707, 0.7921, 0.2579, 0.8912, 0.2579, 0.9641, 0.8228, 0.8823, 0.8367, 0.874, 0.7239, 0.9441, 0.712, 0.6498, 0.8367, 0.534, 0.8367, 0.5423, 0.7239, 0.6415, 0.7239, 0.7317, 0.8228, 0.6498, 0.8367, 0.6415, 0.7239, 0.7116, 0.712, 0.8768, 0.153, 0.8065, 0.153, 0.8128, 0.0629, 0.8705, 0.0629, 0.9441, 0.712, 0.874, 0.7239, 0.8595, 0.619, 0.9092, 0.6106, 0.9614, 0.246, 0.8912, 0.2579, 0.8768, 0.153, 0.9265, 0.1446, 0.7116, 0.712, 0.6415, 0.7239, 0.6271, 0.619, 0.6768, 0.6106, 0.6415, 0.7239, 0.5423, 0.7239, 0.5568, 0.619, 0.6271, 0.619, 0.6588, 0.2579, 0.5596, 0.2579, 0.5741, 0.153, 0.6443, 0.153, 0.874, 0.7239, 0.7748, 0.7239, 0.7892, 0.619, 0.8595, 0.619, 0.8912, 0.2579, 0.7921, 0.2579, 0.8065, 0.153, 0.8768, 0.153, 0.694, 0.1446, 0.6443, 0.153, 0.638, 0.0629, 0.6787, 0.05597, 0.9092, 0.6106, 0.8595, 0.619, 0.8532, 0.5289, 0.8939, 0.522, 0.9265, 0.1446, 0.8768, 0.153, 0.8705, 0.0629, 0.9112, 0.05597, 0.6768, 0.6106, 0.6271, 0.619, 0.6207, 0.5289, 0.6615, 0.522, 0.6271, 0.619, 0.5568, 0.619, 0.5631, 0.5289, 0.6207, 0.5289, 0.6443, 0.153, 0.5741, 0.153, 0.5804, 0.0629, 0.638, 0.0629, 0.8595, 0.619, 0.7892, 0.619, 0.7956, 0.5289, 0.8532, 0.5289])
me_lantern.materials.append(mat_lantern)
me_lantern.use_remesh_fix_poles = True
me_lantern.use_remesh_preserve_attributes = False
me_lantern.update()
me_lanterncollider = bpy.data.meshes.new('LanternCollider')
me_lanterncollider.from_pydata([(0.0, 1.0, 0.0), (9.188e-10, 0.8767, 1.267), (0.7071, 0.7071, 0.0), (0.6199, 0.6199, 1.267), (1.0, -4.371e-08, 0.0), (0.8767, -4.016e-08, 1.267), (0.7071, -0.7071, 0.0), (0.6199, -0.6199, 1.267), (-8.742e-08, -1.0, 0.0), (-7.572e-08, -0.8767, 1.267), (-0.7071, -0.7071, 0.0), (-0.6199, -0.6199, 1.267), (-1.0, 1.192e-08, 0.0), (-0.8767, 8.617e-09, 1.267), (-0.7071, 0.7071, 0.0), (-0.6199, 0.6199, 1.267), (0.4636, 0.4636, 2.32), (-4.949e-09, 0.6556, 2.32), (0.6556, -3.567e-08, 2.32), (0.4636, -0.4636, 2.32), (-6.227e-08, -0.6556, 2.32), (-0.4636, -0.4636, 2.32), (-0.6556, 8.085e-10, 2.32), (-0.4636, 0.4636, 2.32)], [], [(0, 1, 3, 2), (2, 3, 5, 4), (4, 5, 7, 6), (6, 7, 9, 8), (8, 9, 11, 10), (10, 11, 13, 12), (1, 15, 23, 17), (12, 13, 15, 14), (14, 15, 1, 0), (0, 2, 4, 6, 8, 10, 12, 14), (16, 17, 23, 22, 21, 20, 19, 18), (3, 1, 17, 16), (7, 5, 18, 19), (13, 11, 21, 22), (9, 7, 19, 20), (15, 13, 22, 23), (5, 3, 16, 18), (11, 9, 20, 21)])
_uv = me_lanterncollider.uv_layers.new(name='UVMap')
_uv.uv.foreach_set('vector', [1.0, 0.5, 1.0, 1.0, 0.875, 1.0, 0.875, 0.5, 0.875, 0.5, 0.875, 1.0, 0.75, 1.0, 0.75, 0.5, 0.75, 0.5, 0.75, 1.0, 0.625, 1.0, 0.625, 0.5, 0.625, 0.5, 0.625, 1.0, 0.5, 1.0, 0.5, 0.5, 0.5, 0.5, 0.5, 1.0, 0.375, 1.0, 0.375, 0.5, 0.375, 0.5, 0.375, 1.0, 0.25, 1.0, 0.25, 0.5, 0.0, 1.0, 0.125, 1.0, 0.125, 1.0, 0.0, 1.0, 0.25, 0.5, 0.25, 1.0, 0.125, 1.0, 0.125, 0.5, 0.125, 0.5, 0.125, 1.0, 0.0, 1.0, 0.0, 0.5, 0.75, 0.49, 0.9197, 0.4197, 0.99, 0.25, 0.9197, 0.08029, 0.75, 0.01, 0.5803, 0.08029, 0.51, 0.25, 0.5803, 0.4197, 0.4197, 0.4197, 0.25, 0.49, 0.08029, 0.4197, 0.01, 0.25, 0.08029, 0.08029, 0.25, 0.01, 0.4197, 0.08029, 0.49, 0.25, 0.875, 1.0, 1.0, 1.0, 1.0, 1.0, 0.875, 1.0, 0.625, 1.0, 0.75, 1.0, 0.75, 1.0, 0.625, 1.0, 0.25, 1.0, 0.375, 1.0, 0.375, 1.0, 0.25, 1.0, 0.5, 1.0, 0.625, 1.0, 0.625, 1.0, 0.5, 1.0, 0.125, 1.0, 0.25, 1.0, 0.25, 1.0, 0.125, 1.0, 0.75, 1.0, 0.875, 1.0, 0.875, 1.0, 0.75, 1.0, 0.375, 1.0, 0.5, 1.0, 0.5, 1.0, 0.375, 1.0])
me_lanterncollider.use_remesh_fix_poles = True
me_lanterncollider.use_remesh_preserve_attributes = False
me_lanterncollider.update()
me_curvedropemodel = bpy.data.meshes.new('CurvedRopeModel')
me_curvedropemodel.from_pydata([(-5.96e-09, 0.5, 0.0), (-2.875e-06, 0.5, 40.0), (0.4755, 0.1545, 0.0), (0.4755, 0.1545, 40.0), (0.2939, -0.4045, 0.0), (0.2939, -0.4045, 40.0), (-0.2939, -0.4045, 0.0), (-0.2939, -0.4045, 40.0), (-0.4755, 0.1545, 0.0), (-0.4755, 0.1545, 40.0), (-3.0, 0.5, 5.714), (-5.0, 0.5, 11.43), (-6.0, 0.5, 17.14), (-6.0, 0.5, 22.86), (-5.0, 0.5, 28.57), (-3.0, 0.5, 34.29), (-2.524, 0.1545, 34.29), (-4.524, 0.1545, 28.57), (-5.524, 0.1545, 22.86), (-5.524, 0.1545, 17.14), (-4.524, 0.1545, 11.43), (-2.524, 0.1545, 5.714), (-2.706, -0.4045, 34.29), (-4.706, -0.4045, 28.57), (-5.706, -0.4045, 22.86), (-5.706, -0.4045, 17.14), (-4.706, -0.4045, 11.43), (-2.706, -0.4045, 5.714), (-3.294, -0.4045, 34.29), (-5.294, -0.4045, 28.57), (-6.294, -0.4045, 22.86), (-6.294, -0.4045, 17.14), (-5.294, -0.4045, 11.43), (-3.294, -0.4045, 5.714), (-3.476, 0.1545, 34.29), (-5.476, 0.1545, 28.57), (-6.476, 0.1545, 22.86), (-6.476, 0.1545, 17.14), (-5.476, 0.1545, 11.43), (-3.476, 0.1545, 5.714)], [], [(15, 1, 3, 16), (16, 3, 5, 22), (22, 5, 7, 28), (3, 1, 9, 7, 5), (28, 7, 9, 34), (34, 9, 1, 15), (0, 2, 4, 6, 8), (8, 39, 10, 0), (39, 38, 11, 10), (38, 37, 12, 11), (37, 36, 13, 12), (36, 35, 14, 13), (35, 34, 15, 14), (6, 33, 39, 8), (33, 32, 38, 39), (32, 31, 37, 38), (31, 30, 36, 37), (30, 29, 35, 36), (29, 28, 34, 35), (4, 27, 33, 6), (27, 26, 32, 33), (26, 25, 31, 32), (25, 24, 30, 31), (24, 23, 29, 30), (23, 22, 28, 29), (2, 21, 27, 4), (21, 20, 26, 27), (20, 19, 25, 26), (19, 18, 24, 25), (18, 17, 23, 24), (17, 16, 22, 23), (0, 10, 21, 2), (10, 11, 20, 21), (11, 12, 19, 20), (12, 13, 18, 19), (13, 14, 17, 18), (14, 15, 16, 17)])
me_curvedropemodel.polygons.foreach_set('use_smooth', [True] * 37)
_uv = me_curvedropemodel.uv_layers.new(name='UVMap')
_uv.uv.foreach_set('vector', [1.0, 0.9286, 1.0, 1.0, 0.8, 1.0, 0.8, 0.9286, 0.8, 0.9286, 0.8, 1.0, 0.6, 1.0, 0.6, 0.9286, 0.6, 0.9286, 0.6, 1.0, 0.4, 1.0, 0.4, 0.9286, 0.4783, 0.3242, 0.25, 0.49, 0.02175, 0.3242, 0.1089, 0.05584, 0.3911, 0.05584, 0.4, 0.9286, 0.4, 1.0, 0.2, 1.0, 0.2, 0.9286, 0.2, 0.9286, 0.2, 1.0, 2.98e-08, 1.0, 2.98e-08, 0.9286, 0.75, 0.49, 0.9783, 0.3242, 0.8911, 0.05584, 0.6089, 0.05584, 0.5217, 0.3242, 0.2, 0.5, 0.2, 0.5714, 2.98e-08, 0.5714, 2.98e-08, 0.5, 0.2, 0.5714, 0.2, 0.6429, 2.98e-08, 0.6429, 2.98e-08, 0.5714, 0.2, 0.6429, 0.2, 0.7143, 2.98e-08, 0.7143, 2.98e-08, 0.6429, 0.2, 0.7143, 0.2, 0.7857, 2.98e-08, 0.7857, 2.98e-08, 0.7143, 0.2, 0.7857, 0.2, 0.8571, 2.98e-08, 0.8571, 2.98e-08, 0.7857, 0.2, 0.8571, 0.2, 0.9286, 2.98e-08, 0.9286, 2.98e-08, 0.8571, 0.4, 0.5, 0.4, 0.5714, 0.2, 0.5714, 0.2, 0.5, 0.4, 0.5714, 0.4, 0.6429, 0.2, 0.6429, 0.2, 0.5714, 0.4, 0.6429, 0.4, 0.7143, 0.2, 0.7143, 0.2, 0.6429, 0.4, 0.7143, 0.4, 0.7857, 0.2, 0.7857, 0.2, 0.7143, 0.4, 0.7857, 0.4, 0.8571, 0.2, 0.8571, 0.2, 0.7857, 0.4, 0.8571, 0.4, 0.9286, 0.2, 0.9286, 0.2, 0.8571, 0.6, 0.5, 0.6, 0.5714, 0.4, 0.5714, 0.4, 0.5, 0.6, 0.5714, 0.6, 0.6429, 0.4, 0.6429, 0.4, 0.5714, 0.6, 0.6429, 0.6, 0.7143, 0.4, 0.7143, 0.4, 0.6429, 0.6, 0.7143, 0.6, 0.7857, 0.4, 0.7857, 0.4, 0.7143, 0.6, 0.7857, 0.6, 0.8571, 0.4, 0.8571, 0.4, 0.7857, 0.6, 0.8571, 0.6, 0.9286, 0.4, 0.9286, 0.4, 0.8571, 0.8, 0.5, 0.8, 0.5714, 0.6, 0.5714, 0.6, 0.5, 0.8, 0.5714, 0.8, 0.6429, 0.6, 0.6429, 0.6, 0.5714, 0.8, 0.6429, 0.8, 0.7143, 0.6, 0.7143, 0.6, 0.6429, 0.8, 0.7143, 0.8, 0.7857, 0.6, 0.7857, 0.6, 0.7143, 0.8, 0.7857, 0.8, 0.8571, 0.6, 0.8571, 0.6, 0.7857, 0.8, 0.8571, 0.8, 0.9286, 0.6, 0.9286, 0.6, 0.8571, 1.0, 0.5, 1.0, 0.5714, 0.8, 0.5714, 0.8, 0.5, 1.0, 0.5714, 1.0, 0.6429, 0.8, 0.6429, 0.8, 0.5714, 1.0, 0.6429, 1.0, 0.7143, 0.8, 0.7143, 0.8, 0.6429, 1.0, 0.7143, 1.0, 0.7857, 0.8, 0.7857, 0.8, 0.7143, 1.0, 0.7857, 1.0, 0.8571, 0.8, 0.8571, 0.8, 0.7857, 1.0, 0.8571, 1.0, 0.9286, 0.8, 0.9286, 0.8, 0.8571])
me_curvedropemodel.materials.append(mat_rope)
me_curvedropemodel.use_remesh_fix_poles = True
me_curvedropemodel.use_remesh_preserve_attributes = False
me_curvedropemodel.update()
me_halfcurvemodel = bpy.data.meshes.new('HalfCurveModel')
me_halfcurvemodel.from_pydata([(1.232e-07, 0.5, 0.1429), (0.4755, 0.1545, 0.1429), (0.2939, -0.4045, 0.1429), (-0.2939, -0.4045, 0.1429), (-0.4755, 0.1545, 0.1429), (-3.0, 0.5, 11.57), (-5.0, 0.5, 23.0), (-6.0, 0.5, 34.43), (-5.524, 0.1545, 34.43), (-4.524, 0.1545, 23.0), (-2.524, 0.1545, 11.57), (-5.706, -0.4045, 34.43), (-4.706, -0.4045, 23.0), (-2.706, -0.4045, 11.57), (-6.294, -0.4045, 34.43), (-5.294, -0.4045, 23.0), (-3.294, -0.4045, 11.57), (-6.476, 0.1545, 34.43), (-5.476, 0.1545, 23.0), (-3.476, 0.1545, 11.57), (-6.0, 0.5, 40.14), (-5.524, 0.1545, 40.14), (-5.706, -0.4045, 40.14), (-6.294, -0.4045, 40.14), (-6.476, 0.1545, 40.14)], [], [(0, 1, 2, 3, 4), (4, 19, 5, 0), (19, 18, 6, 5), (18, 17, 7, 6), (3, 16, 19, 4), (16, 15, 18, 19), (15, 14, 17, 18), (2, 13, 16, 3), (13, 12, 15, 16), (12, 11, 14, 15), (1, 10, 13, 2), (10, 9, 12, 13), (9, 8, 11, 12), (0, 5, 10, 1), (5, 6, 9, 10), (6, 7, 8, 9), (20, 24, 23, 22, 21), (7, 20, 21, 8), (8, 21, 22, 11), (11, 22, 23, 14), (14, 23, 24, 17), (17, 24, 20, 7)])
me_halfcurvemodel.polygons.foreach_set('use_smooth', [True] * 22)
_uv = me_halfcurvemodel.uv_layers.new(name='UVMap')
_uv.uv.foreach_set('vector', [0.75, 0.49, 0.9783, 0.3242, 0.8911, 0.05584, 0.6089, 0.05584, 0.5217, 0.3242, 0.2, 0.625, 0.2, 0.6964, 2.98e-08, 0.6964, 2.98e-08, 0.625, 0.2, 0.6964, 0.2, 0.7679, 2.98e-08, 0.7679, 2.98e-08, 0.6964, 0.2, 0.7679, 0.2, 0.8393, 2.98e-08, 0.8393, 2.98e-08, 0.7679, 0.4, 0.625, 0.4, 0.6964, 0.2, 0.6964, 0.2, 0.625, 0.4, 0.6964, 0.4, 0.7679, 0.2, 0.7679, 0.2, 0.6964, 0.4, 0.7679, 0.4, 0.8393, 0.2, 0.8393, 0.2, 0.7679, 0.6, 0.625, 0.6, 0.6964, 0.4, 0.6964, 0.4, 0.625, 0.6, 0.6964, 0.6, 0.7679, 0.4, 0.7679, 0.4, 0.6964, 0.6, 0.7679, 0.6, 0.8393, 0.4, 0.8393, 0.4, 0.7679, 0.8, 0.625, 0.8, 0.6964, 0.6, 0.6964, 0.6, 0.625, 0.8, 0.6964, 0.8, 0.7679, 0.6, 0.7679, 0.6, 0.6964, 0.8, 0.7679, 0.8, 0.8393, 0.6, 0.8393, 0.6, 0.7679, 1.0, 0.625, 1.0, 0.6964, 0.8, 0.6964, 0.8, 0.625, 1.0, 0.6964, 1.0, 0.7679, 0.8, 0.7679, 0.8, 0.6964, 1.0, 0.7679, 1.0, 0.8393, 0.8, 0.8393, 0.8, 0.7679, 0.06803, 0.2994, 0.1521, 0.04077, 0.424, 0.04077, 0.508, 0.2994, 0.288, 0.4592, 1.0, 0.8393, 1.0, 0.875, 0.8, 0.875, 0.8, 0.8393, 0.8, 0.8393, 0.8, 0.875, 0.6, 0.875, 0.6, 0.8393, 0.6, 0.8393, 0.6, 0.875, 0.4, 0.875, 0.4, 0.8393, 0.4, 0.8393, 0.4, 0.875, 0.2, 0.875, 0.2, 0.8393, 0.2, 0.8393, 0.2, 0.875, 2.98e-08, 0.875, 2.98e-08, 0.8393])
me_halfcurvemodel.materials.append(mat_rope)
me_halfcurvemodel.use_remesh_fix_poles = True
me_halfcurvemodel.use_remesh_preserve_attributes = False
me_halfcurvemodel.update()
me_spikemodel = bpy.data.meshes.new('SpikeModel')
me_spikemodel.from_pydata([(-9.007e-08, 1.0, 2.0), (-0.9511, 0.309, 2.0), (-0.5878, -0.809, 2.0), (0.5878, -0.809, 2.0), (0.9511, 0.309, 2.0), (2.119e-07, 0.0, -8.0), (1.192e-07, 1.5, 0.0), (1.192e-07, 1.155, 0.4755), (5.96e-08, 0.5955, 0.2939), (5.96e-08, 0.5955, -0.2939), (1.192e-07, 1.155, -0.4755), (-1.427, 0.4635, 0.0), (-1.098, 0.3568, 0.4755), (-0.5663, 0.184, 0.2939), (-0.5663, 0.184, -0.2939), (-1.098, 0.3568, -0.4755), (-0.8817, -1.214, 0.0), (-0.6786, -0.934, 0.4755), (-0.35, -0.4818, 0.2939), (-0.35, -0.4818, -0.2939), (-0.6786, -0.934, -0.4755), (0.8817, -1.214, 0.0), (0.6786, -0.934, 0.4755), (0.35, -0.4818, 0.2939), (0.35, -0.4818, -0.2939), (0.6786, -0.934, -0.4755), (1.427, 0.4635, 0.0), (1.098, 0.3568, 0.4755), (0.5663, 0.184, 0.2939), (0.5663, 0.184, -0.2939), (1.098, 0.3568, -0.4755)], [], [(0, 5, 1), (1, 5, 2), (2, 5, 3), (0, 1, 2, 3, 4), (3, 5, 4), (4, 5, 0), (6, 11, 12, 7), (7, 12, 13, 8), (8, 13, 14, 9), (9, 14, 15, 10), (10, 15, 11, 6), (11, 16, 17, 12), (12, 17, 18, 13), (13, 18, 19, 14), (14, 19, 20, 15), (15, 20, 16, 11), (16, 21, 22, 17), (17, 22, 23, 18), (18, 23, 24, 19), (19, 24, 25, 20), (20, 25, 21, 16), (21, 26, 27, 22), (22, 27, 28, 23), (23, 28, 29, 24), (24, 29, 30, 25), (25, 30, 26, 21), (26, 6, 7, 27), (27, 7, 8, 28), (28, 8, 9, 29), (29, 9, 10, 30), (30, 10, 6, 26)])
me_spikemodel.polygons.foreach_set('material_index', [0, 0, 0, 0, 0, 0, 1, 1, 1, 1, 1, 1, 1, 1, 1, 1, 1, 1, 1, 1, 1, 1, 1, 1, 1, 1, 1, 1, 1, 1, 1])
_uv = me_spikemodel.uv_layers.new(name='UVMap')
_uv.uv.foreach_set('vector', [0.1885, 0.0, 0.1885, 1.0, 0.09425, 0.008964, 0.09425, 0.008964, 0.1885, 1.0, 0.0, 0.01793, 0.1885, 0.9735, 0.247, 0.0, 0.3055, 0.9735, 0.5633, 0.4372, 0.6746, 0.4734, 0.6746, 0.5904, 0.5633, 0.6266, 0.4945, 0.5319, 0.3055, 0.9955, 0.4002, 0.0, 0.4002, 0.9955, 0.4945, 0.0, 0.4945, 1.0, 0.4002, 0.008964, 0.4, 0.6, 0.4, 0.8, 0.2, 0.8, 0.2, 0.6, 0.2, 0.6, 0.2, 0.8, 5.96e-08, 0.8, 0.0, 0.6, 1.0, 0.6, 1.0, 0.8, 0.8, 0.8, 0.8, 0.6, 0.8, 0.6, 0.8, 0.8, 0.6, 0.8, 0.6, 0.6, 0.6, 0.6, 0.6, 0.8, 0.4, 0.8, 0.4, 0.6, 0.4, 0.8, 0.4, 1.0, 0.2, 1.0, 0.2, 0.8, 0.2, 0.8, 0.2, 1.0, 0.0, 1.0, 5.96e-08, 0.8, 1.0, 0.8, 1.0, 1.0, 0.8, 1.0, 0.8, 0.8, 0.8, 0.8, 0.8, 1.0, 0.6, 1.0, 0.6, 0.8, 0.6, 0.8, 0.6, 1.0, 0.4, 1.0, 0.4, 0.8, 0.4, 0.0, 0.4, 0.2, 0.2, 0.2, 0.2, 5.96e-08, 0.2, 5.96e-08, 0.2, 0.2, 0.0, 0.2, -5.96e-08, 0.0, 1.0, -5.96e-08, 1.0, 0.2, 0.8, 0.2, 0.8, 0.0, 0.8, 0.0, 0.8, 0.2, 0.6, 0.2, 0.6, 0.0, 0.6, 0.0, 0.6, 0.2, 0.4, 0.2, 0.4, 0.0, 0.4, 0.2, 0.4, 0.4, 0.2, 0.4, 0.2, 0.2, 0.2, 0.2, 0.2, 0.4, 0.0, 0.4, 0.0, 0.2, 1.0, 0.2, 1.0, 0.4, 0.8, 0.4, 0.8, 0.2, 0.8, 0.2, 0.8, 0.4, 0.6, 0.4, 0.6, 0.2, 0.6, 0.2, 0.6, 0.4, 0.4, 0.4, 0.4, 0.2, 0.4, 0.4, 0.4, 0.6, 0.2, 0.6, 0.2, 0.4, 0.2, 0.4, 0.2, 0.6, 0.0, 0.6, 0.0, 0.4, 1.0, 0.4, 1.0, 0.6, 0.8, 0.6, 0.8, 0.4, 0.8, 0.4, 0.8, 0.6, 0.6, 0.6, 0.6, 0.4, 0.6, 0.4, 0.6, 0.6, 0.4, 0.6, 0.4, 0.4])
me_spikemodel.materials.append(mat_metal)
me_spikemodel.materials.append(mat_rope)
me_spikemodel.use_remesh_fix_poles = True
me_spikemodel.use_remesh_preserve_attributes = False
me_spikemodel.update()
me_straightropemodel = bpy.data.meshes.new('StraightRopeModel')
me_straightropemodel.from_pydata([(0.0, 0.5, 0.0), (0.0, 0.5, 20.0), (0.4755, 0.1545, 0.0), (0.4755, 0.1545, 20.0), (0.2939, -0.4045, 0.0), (0.2939, -0.4045, 20.0), (-0.2939, -0.4045, 0.0), (-0.2939, -0.4045, 20.0), (-0.4755, 0.1545, 0.0), (-0.4755, 0.1545, 20.0)], [], [(0, 1, 3, 2), (2, 3, 5, 4), (4, 5, 7, 6), (3, 1, 9, 7, 5), (6, 7, 9, 8), (8, 9, 1, 0), (0, 2, 4, 6, 8)])
me_straightropemodel.polygons.foreach_set('use_smooth', [True] * 7)
_uv = me_straightropemodel.uv_layers.new(name='UVMap')
_uv.uv.foreach_set('vector', [1.0, 0.5, 1.0, 1.0, 0.8, 1.0, 0.8, 0.5, 0.8, 0.5, 0.8, 1.0, 0.6, 1.0, 0.6, 0.5, 0.6, 0.5, 0.6, 1.0, 0.4, 1.0, 0.4, 0.5, 0.4783, 0.3242, 0.25, 0.49, 0.02175, 0.3242, 0.1089, 0.05584, 0.3911, 0.05584, 0.4, 0.5, 0.4, 1.0, 0.2, 1.0, 0.2, 0.5, 0.2, 0.5, 0.2, 1.0, 2.98e-08, 1.0, 2.98e-08, 0.5, 0.75, 0.49, 0.9783, 0.3242, 0.8911, 0.05584, 0.6089, 0.05584, 0.5217, 0.3242])
me_straightropemodel.materials.append(mat_rope)
me_straightropemodel.use_remesh_fix_poles = True
me_straightropemodel.use_remesh_preserve_attributes = False
me_straightropemodel.update()

# ---- objects
ob_projectortarp = bpy.data.objects.new('ProjectorTarp', me_projectortarpmodel)
ob_lantern = bpy.data.objects.new('Lantern', me_lantern)
ob_lanterncollider = bpy.data.objects.new('LanternCollider', me_lanterncollider)
ob_curvedrope = bpy.data.objects.new('CurvedRope', me_curvedropemodel)
ob_halfcurve = bpy.data.objects.new('HalfCurve', me_halfcurvemodel)
ob_spike = bpy.data.objects.new('Spike', me_spikemodel)
ob_straightrope = bpy.data.objects.new('StraightRope', me_straightropemodel)

# ---- transforms, parenting, visibility, modifiers, constraints
ob_projectortarp.location = (0.0, 0.0, 0.0)
ob_lantern.location = (-2.33, 7.131, -5.96e-08)
ob_lanterncollider.parent = ob_lantern
ob_lanterncollider.location = (0.0, 0.0, 0.0)
ob_curvedrope.location = (-30.95, -13.56, 0.0)
ob_curvedrope.rotation_euler = (-0.0, -1.571, 0.0)
ob_halfcurve.location = (-30.95, -13.56, 0.0)
ob_halfcurve.rotation_euler = (-0.0, -1.571, 0.0)
ob_spike.location = (-30.95, -13.56, 0.0)
ob_straightrope.location = (-30.95, -13.56, 0.0)

# ---- collection membership
col_collection.objects.link(ob_projectortarp)
col_collection.objects.link(ob_lantern)
col_collection.objects.link(ob_lanterncollider)
col_collection.objects.link(ob_curvedrope)
col_collection.objects.link(ob_halfcurve)
col_collection.objects.link(ob_spike)
col_collection.objects.link(ob_straightrope)

# ---- scene / render settings (as saved in the file)
scene.frame_start = 1; scene.frame_end = 250; scene.frame_set(1)
scene.render.engine = 'BLENDER_EEVEE_NEXT'
scene.cycles.sampling_pattern = 'TABULATED_SOBOL'
scene.cycles.use_light_tree = False
scene.view_settings.view_transform = 'Filmic'
bpy.context.view_layer.update()

# ---- added for rendering (the .blend has no active camera and no usable light): camera, sun
cam_auto = bpy.data.cameras.new('AutoCamera')
cam_auto.lens = 50.0
cam_auto.sensor_width = 36.0
cam_auto.clip_end = 1329.1
ob_auto_camera = bpy.data.objects.new('AutoCamera', cam_auto)
scene.collection.objects.link(ob_auto_camera)
ob_auto_camera.location = (41.3513, -94.1997, 66.586)
ob_auto_camera.rotation_euler = (1.09748, -7.21219e-08, 0.694738)
scene.camera = ob_auto_camera
light_auto_sun = bpy.data.lights.new('AutoSun', 'SUN')
light_auto_sun.energy = 3.0
light_auto_sun.angle = 0.0523599
ob_auto_sun = bpy.data.objects.new('AutoSun', light_auto_sun)
scene.collection.objects.link(ob_auto_sun)
ob_auto_sun.rotation_euler = (0.872665, 0.174533, 0.523599)
bpy.context.view_layer.update()
